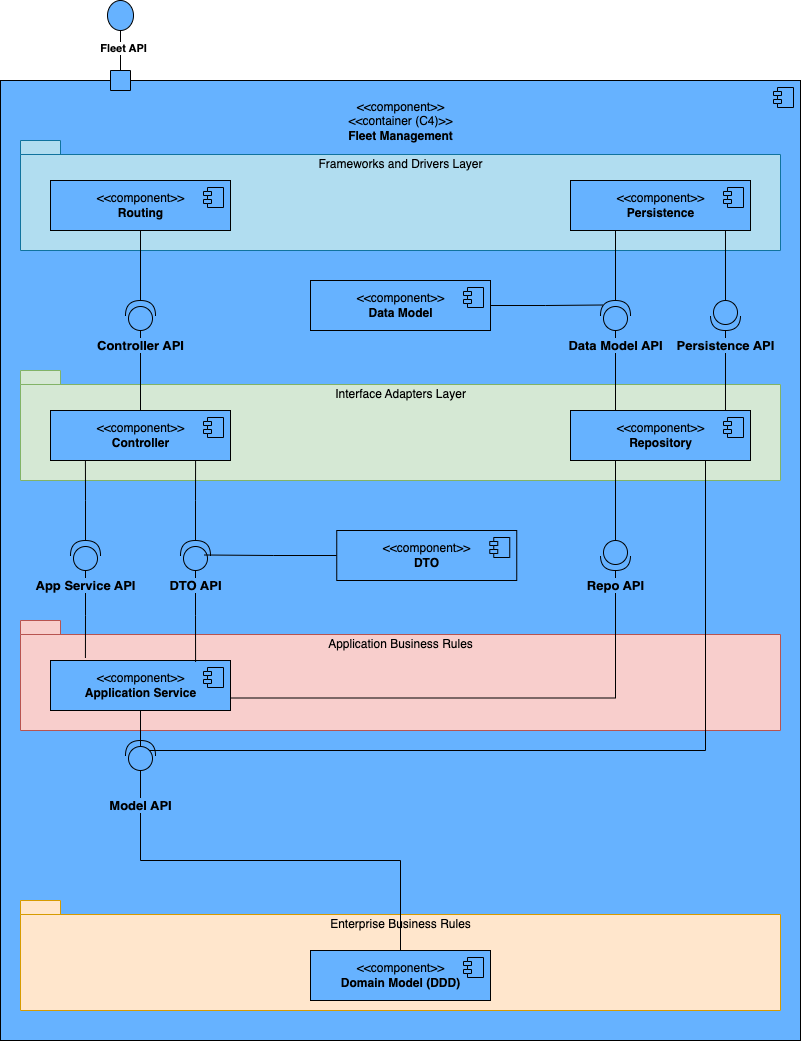

The diagram above was exported from draw.io. Its source (the exported page's mxGraphModel, read from the mxfile embedded in the PNG):
<mxGraphModel dx="954" dy="599" grid="1" gridSize="10" guides="1" tooltips="1" connect="1" arrows="1" fold="1" page="1" pageScale="1" pageWidth="827" pageHeight="1169" math="0" shadow="0">
  <root>
    <mxCell id="0" />
    <mxCell id="1" parent="0" />
    <mxCell id="fgtGmV3hlOk-PC2ct9ut-1" value="&amp;lt;&amp;lt;component&amp;gt;&amp;gt;&lt;br&gt;&amp;lt;&amp;lt;container (C4)&amp;gt;&amp;gt;&lt;br&gt;&lt;b&gt;Fleet Management&lt;/b&gt;&lt;br&gt;&lt;br&gt;&lt;br&gt;&lt;br&gt;&lt;br&gt;&lt;br&gt;&lt;br&gt;&lt;br&gt;&lt;br&gt;&lt;br&gt;&lt;br&gt;&lt;br&gt;&lt;br&gt;&lt;br&gt;&lt;br&gt;&lt;br&gt;&lt;br&gt;&lt;br&gt;&lt;br&gt;&lt;br&gt;&lt;br&gt;&lt;br&gt;&lt;br&gt;&lt;br&gt;&lt;br&gt;&lt;br&gt;&lt;br&gt;&lt;br&gt;&lt;br&gt;&lt;br&gt;&lt;br&gt;&lt;br&gt;&lt;br&gt;&lt;br&gt;&lt;br&gt;&lt;br&gt;&lt;br&gt;&lt;br&gt;&lt;br&gt;&lt;br&gt;&lt;br&gt;&lt;br&gt;&lt;br&gt;&lt;br&gt;&lt;br&gt;&lt;br&gt;&lt;br&gt;&lt;br&gt;&lt;br&gt;&lt;br&gt;&lt;br&gt;&lt;br&gt;&lt;br&gt;&lt;br&gt;&lt;br&gt;&lt;br&gt;&lt;br&gt;&lt;br&gt;&lt;br&gt;&lt;br&gt;&lt;br&gt;&lt;br&gt;" style="html=1;dropTarget=0;fillColor=#66B2FF;" parent="1" vertex="1">
      <mxGeometry x="30" y="380" width="800" height="960" as="geometry" />
    </mxCell>
    <mxCell id="fgtGmV3hlOk-PC2ct9ut-2" value="" style="shape=module;jettyWidth=8;jettyHeight=4;fillColor=#66B2FF;" parent="fgtGmV3hlOk-PC2ct9ut-1" vertex="1">
      <mxGeometry x="1" width="20" height="20" relative="1" as="geometry">
        <mxPoint x="-27" y="7" as="offset" />
      </mxGeometry>
    </mxCell>
    <mxCell id="fgtGmV3hlOk-PC2ct9ut-4" value="" style="html=1;rounded=0;fillColor=#66B2FF;rotation=-90;" parent="1" vertex="1">
      <mxGeometry x="140" y="370" width="20" height="20" as="geometry" />
    </mxCell>
    <mxCell id="fgtGmV3hlOk-PC2ct9ut-5" value="" style="endArrow=none;html=1;rounded=0;align=center;verticalAlign=top;endFill=0;labelBackgroundColor=none;endSize=2;" parent="1" source="fgtGmV3hlOk-PC2ct9ut-4" edge="1">
      <mxGeometry relative="1" as="geometry">
        <mxPoint x="150" y="318" as="targetPoint" />
      </mxGeometry>
    </mxCell>
    <mxCell id="fgtGmV3hlOk-PC2ct9ut-9" value="&lt;b&gt;Fleet API&lt;/b&gt;" style="edgeLabel;html=1;align=center;verticalAlign=middle;resizable=0;points=[];" parent="fgtGmV3hlOk-PC2ct9ut-5" vertex="1" connectable="0">
      <mxGeometry x="-0.1154" y="-2" relative="1" as="geometry">
        <mxPoint as="offset" />
      </mxGeometry>
    </mxCell>
    <mxCell id="fgtGmV3hlOk-PC2ct9ut-7" value="" style="ellipse;whiteSpace=wrap;html=1;fontSize=11;verticalAlign=bottom;fillColor=#66B2FF;perimeterSpacing=0;" parent="1" vertex="1">
      <mxGeometry x="137" y="300" width="26" height="30" as="geometry" />
    </mxCell>
    <mxCell id="fgtGmV3hlOk-PC2ct9ut-10" value="&lt;span style=&quot;font-weight: normal;&quot;&gt;Frameworks and Drivers Layer&lt;br&gt;&lt;br&gt;&lt;br&gt;&lt;br&gt;&lt;br&gt;&lt;br&gt;&lt;/span&gt;" style="shape=folder;fontStyle=1;spacingTop=10;tabWidth=40;tabHeight=14;tabPosition=left;html=1;fillColor=#b1ddf0;strokeColor=#10739e;" parent="1" vertex="1">
      <mxGeometry x="50" y="440" width="760" height="110" as="geometry" />
    </mxCell>
    <mxCell id="fgtGmV3hlOk-PC2ct9ut-18" style="edgeStyle=orthogonalEdgeStyle;rounded=0;orthogonalLoop=1;jettySize=auto;html=1;exitX=0.5;exitY=1;exitDx=0;exitDy=0;entryX=1;entryY=0.5;entryDx=0;entryDy=0;entryPerimeter=0;endArrow=none;endFill=0;" parent="1" source="fgtGmV3hlOk-PC2ct9ut-11" target="fgtGmV3hlOk-PC2ct9ut-17" edge="1">
      <mxGeometry relative="1" as="geometry" />
    </mxCell>
    <mxCell id="fgtGmV3hlOk-PC2ct9ut-11" value="&amp;lt;&amp;lt;component&amp;gt;&amp;gt;&lt;br&gt;&lt;b&gt;Routing&lt;/b&gt;" style="html=1;dropTarget=0;fillColor=#66B2FF;" parent="1" vertex="1">
      <mxGeometry x="80" y="480" width="180" height="50" as="geometry" />
    </mxCell>
    <mxCell id="fgtGmV3hlOk-PC2ct9ut-12" value="" style="shape=module;jettyWidth=8;jettyHeight=4;fillColor=#66B2FF;" parent="fgtGmV3hlOk-PC2ct9ut-11" vertex="1">
      <mxGeometry x="1" width="20" height="20" relative="1" as="geometry">
        <mxPoint x="-27" y="7" as="offset" />
      </mxGeometry>
    </mxCell>
    <mxCell id="fgtGmV3hlOk-PC2ct9ut-28" style="edgeStyle=orthogonalEdgeStyle;rounded=0;orthogonalLoop=1;jettySize=auto;html=1;exitX=0.25;exitY=1;exitDx=0;exitDy=0;entryX=1;entryY=0.5;entryDx=0;entryDy=0;entryPerimeter=0;endArrow=none;endFill=0;" parent="1" source="fgtGmV3hlOk-PC2ct9ut-15" target="fgtGmV3hlOk-PC2ct9ut-27" edge="1">
      <mxGeometry relative="1" as="geometry" />
    </mxCell>
    <mxCell id="fgtGmV3hlOk-PC2ct9ut-15" value="&amp;lt;&amp;lt;component&amp;gt;&amp;gt;&lt;br&gt;&lt;b&gt;Persistence&lt;/b&gt;" style="html=1;dropTarget=0;fillColor=#66B2FF;" parent="1" vertex="1">
      <mxGeometry x="600" y="480" width="180" height="50" as="geometry" />
    </mxCell>
    <mxCell id="fgtGmV3hlOk-PC2ct9ut-16" value="" style="shape=module;jettyWidth=8;jettyHeight=4;fillColor=#66B2FF;" parent="fgtGmV3hlOk-PC2ct9ut-15" vertex="1">
      <mxGeometry x="1" width="20" height="20" relative="1" as="geometry">
        <mxPoint x="-27" y="7" as="offset" />
      </mxGeometry>
    </mxCell>
    <mxCell id="fgtGmV3hlOk-PC2ct9ut-17" value="" style="shape=providedRequiredInterface;html=1;verticalLabelPosition=bottom;sketch=0;fillColor=#66B2FF;rotation=-90;" parent="1" vertex="1">
      <mxGeometry x="155" y="600" width="30" height="30" as="geometry" />
    </mxCell>
    <mxCell id="fgtGmV3hlOk-PC2ct9ut-19" value="&lt;span style=&quot;font-weight: normal;&quot;&gt;Interface Adapters Layer&lt;br&gt;&lt;br&gt;&lt;br&gt;&lt;br&gt;&lt;br&gt;&lt;br&gt;&lt;/span&gt;" style="shape=folder;fontStyle=1;spacingTop=10;tabWidth=40;tabHeight=14;tabPosition=left;html=1;fillColor=#d5e8d4;strokeColor=#82b366;" parent="1" vertex="1">
      <mxGeometry x="50" y="670" width="760" height="110" as="geometry" />
    </mxCell>
    <mxCell id="fgtGmV3hlOk-PC2ct9ut-22" style="edgeStyle=orthogonalEdgeStyle;rounded=0;orthogonalLoop=1;jettySize=auto;html=1;exitX=0.5;exitY=0;exitDx=0;exitDy=0;entryX=0;entryY=0.5;entryDx=0;entryDy=0;entryPerimeter=0;endArrow=none;endFill=0;" parent="1" source="fgtGmV3hlOk-PC2ct9ut-20" target="fgtGmV3hlOk-PC2ct9ut-17" edge="1">
      <mxGeometry relative="1" as="geometry" />
    </mxCell>
    <mxCell id="fgtGmV3hlOk-PC2ct9ut-20" value="&amp;lt;&amp;lt;component&amp;gt;&amp;gt;&lt;br&gt;&lt;b&gt;Controller&lt;/b&gt;" style="html=1;dropTarget=0;fillColor=#66B2FF;" parent="1" vertex="1">
      <mxGeometry x="80" y="710" width="180" height="50" as="geometry" />
    </mxCell>
    <mxCell id="fgtGmV3hlOk-PC2ct9ut-21" value="" style="shape=module;jettyWidth=8;jettyHeight=4;fillColor=#66B2FF;" parent="fgtGmV3hlOk-PC2ct9ut-20" vertex="1">
      <mxGeometry x="1" width="20" height="20" relative="1" as="geometry">
        <mxPoint x="-27" y="7" as="offset" />
      </mxGeometry>
    </mxCell>
    <mxCell id="fgtGmV3hlOk-PC2ct9ut-64" style="edgeStyle=orthogonalEdgeStyle;rounded=0;orthogonalLoop=1;jettySize=auto;html=1;exitX=0.25;exitY=1;exitDx=0;exitDy=0;entryX=0;entryY=0.5;entryDx=0;entryDy=0;entryPerimeter=0;fontSize=13;endArrow=none;endFill=0;" parent="1" source="fgtGmV3hlOk-PC2ct9ut-23" target="fgtGmV3hlOk-PC2ct9ut-60" edge="1">
      <mxGeometry relative="1" as="geometry" />
    </mxCell>
    <mxCell id="fgtGmV3hlOk-PC2ct9ut-23" value="&amp;lt;&amp;lt;component&amp;gt;&amp;gt;&lt;br&gt;&lt;b&gt;Repository&lt;br&gt;&lt;/b&gt;" style="html=1;dropTarget=0;fillColor=#66B2FF;" parent="1" vertex="1">
      <mxGeometry x="600" y="710" width="180" height="50" as="geometry" />
    </mxCell>
    <mxCell id="fgtGmV3hlOk-PC2ct9ut-24" value="" style="shape=module;jettyWidth=8;jettyHeight=4;fillColor=#66B2FF;" parent="fgtGmV3hlOk-PC2ct9ut-23" vertex="1">
      <mxGeometry x="1" width="20" height="20" relative="1" as="geometry">
        <mxPoint x="-27" y="7" as="offset" />
      </mxGeometry>
    </mxCell>
    <mxCell id="fgtGmV3hlOk-PC2ct9ut-29" style="edgeStyle=orthogonalEdgeStyle;rounded=0;orthogonalLoop=1;jettySize=auto;html=1;exitX=1;exitY=0.5;exitDx=0;exitDy=0;endArrow=none;endFill=0;entryX=0.85;entryY=0.067;entryDx=0;entryDy=0;entryPerimeter=0;" parent="1" source="fgtGmV3hlOk-PC2ct9ut-25" target="fgtGmV3hlOk-PC2ct9ut-27" edge="1">
      <mxGeometry relative="1" as="geometry">
        <mxPoint x="640" y="605" as="targetPoint" />
      </mxGeometry>
    </mxCell>
    <mxCell id="fgtGmV3hlOk-PC2ct9ut-25" value="&amp;lt;&amp;lt;component&amp;gt;&amp;gt;&lt;br&gt;&lt;b&gt;Data Model&lt;br&gt;&lt;/b&gt;" style="html=1;dropTarget=0;fillColor=#66B2FF;" parent="1" vertex="1">
      <mxGeometry x="340" y="580" width="180" height="50" as="geometry" />
    </mxCell>
    <mxCell id="fgtGmV3hlOk-PC2ct9ut-26" value="" style="shape=module;jettyWidth=8;jettyHeight=4;fillColor=#66B2FF;" parent="fgtGmV3hlOk-PC2ct9ut-25" vertex="1">
      <mxGeometry x="1" width="20" height="20" relative="1" as="geometry">
        <mxPoint x="-27" y="7" as="offset" />
      </mxGeometry>
    </mxCell>
    <mxCell id="fgtGmV3hlOk-PC2ct9ut-35" style="edgeStyle=orthogonalEdgeStyle;rounded=0;orthogonalLoop=1;jettySize=auto;html=1;exitX=0;exitY=0.5;exitDx=0;exitDy=0;exitPerimeter=0;entryX=0.25;entryY=0;entryDx=0;entryDy=0;fontSize=13;endArrow=none;endFill=0;" parent="1" source="fgtGmV3hlOk-PC2ct9ut-27" target="fgtGmV3hlOk-PC2ct9ut-23" edge="1">
      <mxGeometry relative="1" as="geometry" />
    </mxCell>
    <mxCell id="fgtGmV3hlOk-PC2ct9ut-27" value="" style="shape=providedRequiredInterface;html=1;verticalLabelPosition=bottom;sketch=0;fillColor=#66B2FF;rotation=-90;" parent="1" vertex="1">
      <mxGeometry x="630" y="600" width="30" height="30" as="geometry" />
    </mxCell>
    <mxCell id="fgtGmV3hlOk-PC2ct9ut-33" value="&lt;b&gt;Data Model API&lt;/b&gt;" style="text;html=1;strokeColor=none;fillColor=none;align=center;verticalAlign=middle;whiteSpace=wrap;rounded=0;labelBackgroundColor=#66B2FF;fontSize=13;" parent="1" vertex="1">
      <mxGeometry x="593.75" y="630" width="102.5" height="30" as="geometry" />
    </mxCell>
    <mxCell id="fgtGmV3hlOk-PC2ct9ut-45" style="edgeStyle=orthogonalEdgeStyle;rounded=0;orthogonalLoop=1;jettySize=auto;html=1;exitX=1;exitY=0.5;exitDx=0;exitDy=0;exitPerimeter=0;entryX=0.861;entryY=0.01;entryDx=0;entryDy=0;entryPerimeter=0;fontSize=13;endArrow=none;endFill=0;" parent="1" source="fgtGmV3hlOk-PC2ct9ut-36" target="fgtGmV3hlOk-PC2ct9ut-23" edge="1">
      <mxGeometry relative="1" as="geometry" />
    </mxCell>
    <mxCell id="fgtGmV3hlOk-PC2ct9ut-46" style="edgeStyle=orthogonalEdgeStyle;rounded=0;orthogonalLoop=1;jettySize=auto;html=1;exitX=0;exitY=0.5;exitDx=0;exitDy=0;exitPerimeter=0;entryX=0.861;entryY=1.01;entryDx=0;entryDy=0;entryPerimeter=0;fontSize=13;endArrow=none;endFill=0;" parent="1" source="fgtGmV3hlOk-PC2ct9ut-36" target="fgtGmV3hlOk-PC2ct9ut-15" edge="1">
      <mxGeometry relative="1" as="geometry" />
    </mxCell>
    <mxCell id="fgtGmV3hlOk-PC2ct9ut-36" value="" style="shape=providedRequiredInterface;html=1;verticalLabelPosition=bottom;sketch=0;fillColor=#66B2FF;rotation=90;" parent="1" vertex="1">
      <mxGeometry x="740" y="600" width="30" height="30" as="geometry" />
    </mxCell>
    <mxCell id="fgtGmV3hlOk-PC2ct9ut-39" value="&lt;b&gt;Persistence API&lt;/b&gt;" style="text;html=1;strokeColor=none;fillColor=none;align=center;verticalAlign=middle;whiteSpace=wrap;rounded=0;labelBackgroundColor=#66B2FF;fontSize=13;" parent="1" vertex="1">
      <mxGeometry x="703.75" y="630" width="102.5" height="30" as="geometry" />
    </mxCell>
    <mxCell id="fgtGmV3hlOk-PC2ct9ut-40" value="&lt;span style=&quot;font-weight: normal;&quot;&gt;Application Business Rules&lt;br&gt;&lt;br&gt;&lt;br&gt;&lt;br&gt;&lt;br&gt;&lt;br&gt;&lt;/span&gt;" style="shape=folder;fontStyle=1;spacingTop=10;tabWidth=40;tabHeight=14;tabPosition=left;html=1;fillColor=#f8cecc;strokeColor=#b85450;" parent="1" vertex="1">
      <mxGeometry x="50" y="920" width="760" height="110" as="geometry" />
    </mxCell>
    <mxCell id="fgtGmV3hlOk-PC2ct9ut-63" style="edgeStyle=orthogonalEdgeStyle;rounded=0;orthogonalLoop=1;jettySize=auto;html=1;exitX=1;exitY=0.75;exitDx=0;exitDy=0;entryX=1;entryY=0.5;entryDx=0;entryDy=0;entryPerimeter=0;fontSize=13;endArrow=none;endFill=0;" parent="1" source="fgtGmV3hlOk-PC2ct9ut-41" target="fgtGmV3hlOk-PC2ct9ut-60" edge="1">
      <mxGeometry relative="1" as="geometry" />
    </mxCell>
    <mxCell id="fgtGmV3hlOk-PC2ct9ut-71" style="edgeStyle=orthogonalEdgeStyle;rounded=0;orthogonalLoop=1;jettySize=auto;html=1;exitX=0.5;exitY=1;exitDx=0;exitDy=0;entryX=1;entryY=0.5;entryDx=0;entryDy=0;entryPerimeter=0;fontSize=13;endArrow=none;endFill=0;" parent="1" source="fgtGmV3hlOk-PC2ct9ut-41" target="fgtGmV3hlOk-PC2ct9ut-70" edge="1">
      <mxGeometry relative="1" as="geometry" />
    </mxCell>
    <mxCell id="fgtGmV3hlOk-PC2ct9ut-41" value="&amp;lt;&amp;lt;component&amp;gt;&amp;gt;&lt;br&gt;&lt;b&gt;Application Service&lt;/b&gt;" style="html=1;dropTarget=0;fillColor=#66B2FF;" parent="1" vertex="1">
      <mxGeometry x="80" y="960" width="180" height="50" as="geometry" />
    </mxCell>
    <mxCell id="fgtGmV3hlOk-PC2ct9ut-42" value="" style="shape=module;jettyWidth=8;jettyHeight=4;fillColor=#66B2FF;" parent="fgtGmV3hlOk-PC2ct9ut-41" vertex="1">
      <mxGeometry x="1" width="20" height="20" relative="1" as="geometry">
        <mxPoint x="-27" y="7" as="offset" />
      </mxGeometry>
    </mxCell>
    <mxCell id="fgtGmV3hlOk-PC2ct9ut-43" value="&lt;b&gt;Controller API&lt;/b&gt;" style="text;html=1;strokeColor=none;fillColor=none;align=center;verticalAlign=middle;whiteSpace=wrap;rounded=0;labelBackgroundColor=#66B2FF;fontSize=13;" parent="1" vertex="1">
      <mxGeometry x="118.75" y="630" width="102.5" height="30" as="geometry" />
    </mxCell>
    <mxCell id="fgtGmV3hlOk-PC2ct9ut-50" style="edgeStyle=orthogonalEdgeStyle;rounded=0;orthogonalLoop=1;jettySize=auto;html=1;exitX=1;exitY=0.5;exitDx=0;exitDy=0;exitPerimeter=0;entryX=0.194;entryY=0.99;entryDx=0;entryDy=0;entryPerimeter=0;fontSize=13;endArrow=none;endFill=0;" parent="1" source="fgtGmV3hlOk-PC2ct9ut-47" target="fgtGmV3hlOk-PC2ct9ut-20" edge="1">
      <mxGeometry relative="1" as="geometry" />
    </mxCell>
    <mxCell id="fgtGmV3hlOk-PC2ct9ut-51" style="edgeStyle=orthogonalEdgeStyle;rounded=0;orthogonalLoop=1;jettySize=auto;html=1;exitX=0;exitY=0.5;exitDx=0;exitDy=0;exitPerimeter=0;entryX=0.194;entryY=-0.05;entryDx=0;entryDy=0;entryPerimeter=0;fontSize=13;endArrow=none;endFill=0;" parent="1" source="fgtGmV3hlOk-PC2ct9ut-47" target="fgtGmV3hlOk-PC2ct9ut-41" edge="1">
      <mxGeometry relative="1" as="geometry" />
    </mxCell>
    <mxCell id="fgtGmV3hlOk-PC2ct9ut-47" value="" style="shape=providedRequiredInterface;html=1;verticalLabelPosition=bottom;sketch=0;fillColor=#66B2FF;rotation=-90;" parent="1" vertex="1">
      <mxGeometry x="100" y="840" width="30" height="30" as="geometry" />
    </mxCell>
    <mxCell id="fgtGmV3hlOk-PC2ct9ut-54" style="edgeStyle=orthogonalEdgeStyle;rounded=0;orthogonalLoop=1;jettySize=auto;html=1;exitX=1;exitY=0.5;exitDx=0;exitDy=0;exitPerimeter=0;entryX=0.806;entryY=1.01;entryDx=0;entryDy=0;entryPerimeter=0;fontSize=13;endArrow=none;endFill=0;" parent="1" source="fgtGmV3hlOk-PC2ct9ut-48" target="fgtGmV3hlOk-PC2ct9ut-20" edge="1">
      <mxGeometry relative="1" as="geometry" />
    </mxCell>
    <mxCell id="fgtGmV3hlOk-PC2ct9ut-55" style="edgeStyle=orthogonalEdgeStyle;rounded=0;orthogonalLoop=1;jettySize=auto;html=1;exitX=0;exitY=0.5;exitDx=0;exitDy=0;exitPerimeter=0;entryX=0.806;entryY=0.03;entryDx=0;entryDy=0;entryPerimeter=0;fontSize=13;endArrow=none;endFill=0;" parent="1" source="fgtGmV3hlOk-PC2ct9ut-48" target="fgtGmV3hlOk-PC2ct9ut-41" edge="1">
      <mxGeometry relative="1" as="geometry" />
    </mxCell>
    <mxCell id="fgtGmV3hlOk-PC2ct9ut-48" value="" style="shape=providedRequiredInterface;html=1;verticalLabelPosition=bottom;sketch=0;fillColor=#66B2FF;rotation=-90;" parent="1" vertex="1">
      <mxGeometry x="210" y="840" width="30" height="30" as="geometry" />
    </mxCell>
    <mxCell id="fgtGmV3hlOk-PC2ct9ut-53" value="&lt;b&gt;App Service API&lt;/b&gt;" style="text;html=1;strokeColor=none;fillColor=none;align=center;verticalAlign=middle;whiteSpace=wrap;rounded=0;labelBackgroundColor=#66B2FF;fontSize=13;" parent="1" vertex="1">
      <mxGeometry x="63.75" y="870" width="102.5" height="30" as="geometry" />
    </mxCell>
    <mxCell id="fgtGmV3hlOk-PC2ct9ut-56" value="&lt;b&gt;DTO API&lt;/b&gt;" style="text;html=1;strokeColor=none;fillColor=none;align=center;verticalAlign=middle;whiteSpace=wrap;rounded=0;labelBackgroundColor=#66B2FF;fontSize=13;" parent="1" vertex="1">
      <mxGeometry x="173.75" y="870" width="102.5" height="30" as="geometry" />
    </mxCell>
    <mxCell id="fgtGmV3hlOk-PC2ct9ut-59" style="edgeStyle=orthogonalEdgeStyle;rounded=0;orthogonalLoop=1;jettySize=auto;html=1;exitX=0;exitY=0.5;exitDx=0;exitDy=0;entryX=0.517;entryY=0.8;entryDx=0;entryDy=0;entryPerimeter=0;fontSize=13;endArrow=none;endFill=0;" parent="1" source="fgtGmV3hlOk-PC2ct9ut-57" target="fgtGmV3hlOk-PC2ct9ut-48" edge="1">
      <mxGeometry relative="1" as="geometry" />
    </mxCell>
    <mxCell id="fgtGmV3hlOk-PC2ct9ut-57" value="&amp;lt;&amp;lt;component&amp;gt;&amp;gt;&lt;br&gt;&lt;b&gt;DTO&lt;/b&gt;" style="html=1;dropTarget=0;fillColor=#66B2FF;" parent="1" vertex="1">
      <mxGeometry x="366.25" y="830" width="180" height="50" as="geometry" />
    </mxCell>
    <mxCell id="fgtGmV3hlOk-PC2ct9ut-58" value="" style="shape=module;jettyWidth=8;jettyHeight=4;fillColor=#66B2FF;" parent="fgtGmV3hlOk-PC2ct9ut-57" vertex="1">
      <mxGeometry x="1" width="20" height="20" relative="1" as="geometry">
        <mxPoint x="-27" y="7" as="offset" />
      </mxGeometry>
    </mxCell>
    <mxCell id="fgtGmV3hlOk-PC2ct9ut-60" value="" style="shape=providedRequiredInterface;html=1;verticalLabelPosition=bottom;sketch=0;fillColor=#66B2FF;rotation=90;" parent="1" vertex="1">
      <mxGeometry x="630" y="840" width="30" height="30" as="geometry" />
    </mxCell>
    <mxCell id="fgtGmV3hlOk-PC2ct9ut-66" value="&lt;b&gt;Repo API&lt;/b&gt;" style="text;html=1;strokeColor=none;fillColor=none;align=center;verticalAlign=middle;whiteSpace=wrap;rounded=0;labelBackgroundColor=#66B2FF;fontSize=13;" parent="1" vertex="1">
      <mxGeometry x="593.75" y="870" width="102.5" height="30" as="geometry" />
    </mxCell>
    <mxCell id="fgtGmV3hlOk-PC2ct9ut-67" value="&lt;span style=&quot;font-weight: normal;&quot;&gt;Enterprise Business Rules&lt;br&gt;&lt;br&gt;&lt;br&gt;&lt;br&gt;&lt;br&gt;&lt;br&gt;&lt;/span&gt;" style="shape=folder;fontStyle=1;spacingTop=10;tabWidth=40;tabHeight=14;tabPosition=left;html=1;fillColor=#ffe6cc;strokeColor=#d79b00;" parent="1" vertex="1">
      <mxGeometry x="50" y="1200" width="760" height="110" as="geometry" />
    </mxCell>
    <mxCell id="fgtGmV3hlOk-PC2ct9ut-68" value="&amp;lt;&amp;lt;component&amp;gt;&amp;gt;&lt;br&gt;&lt;b&gt;Domain Model (DDD)&lt;/b&gt;" style="html=1;dropTarget=0;fillColor=#66B2FF;" parent="1" vertex="1">
      <mxGeometry x="340" y="1250" width="180" height="50" as="geometry" />
    </mxCell>
    <mxCell id="fgtGmV3hlOk-PC2ct9ut-69" value="" style="shape=module;jettyWidth=8;jettyHeight=4;fillColor=#66B2FF;" parent="fgtGmV3hlOk-PC2ct9ut-68" vertex="1">
      <mxGeometry x="1" width="20" height="20" relative="1" as="geometry">
        <mxPoint x="-27" y="7" as="offset" />
      </mxGeometry>
    </mxCell>
    <mxCell id="fgtGmV3hlOk-PC2ct9ut-84" style="edgeStyle=orthogonalEdgeStyle;rounded=0;orthogonalLoop=1;jettySize=auto;html=1;exitX=0;exitY=0.5;exitDx=0;exitDy=0;exitPerimeter=0;entryX=0.5;entryY=0;entryDx=0;entryDy=0;fontSize=13;endArrow=none;endFill=0;" parent="1" source="fgtGmV3hlOk-PC2ct9ut-70" target="fgtGmV3hlOk-PC2ct9ut-68" edge="1">
      <mxGeometry relative="1" as="geometry" />
    </mxCell>
    <mxCell id="fgtGmV3hlOk-PC2ct9ut-86" style="edgeStyle=orthogonalEdgeStyle;rounded=0;orthogonalLoop=1;jettySize=auto;html=1;exitX=1;exitY=0.5;exitDx=0;exitDy=0;exitPerimeter=0;entryX=0.75;entryY=1;entryDx=0;entryDy=0;fontSize=13;endArrow=none;endFill=0;" parent="1" source="fgtGmV3hlOk-PC2ct9ut-70" target="fgtGmV3hlOk-PC2ct9ut-23" edge="1">
      <mxGeometry relative="1" as="geometry">
        <Array as="points">
          <mxPoint x="170" y="1050" />
          <mxPoint x="735" y="1050" />
        </Array>
      </mxGeometry>
    </mxCell>
    <mxCell id="fgtGmV3hlOk-PC2ct9ut-70" value="" style="shape=providedRequiredInterface;html=1;verticalLabelPosition=bottom;sketch=0;fillColor=#66B2FF;rotation=-90;" parent="1" vertex="1">
      <mxGeometry x="155" y="1040" width="30" height="30" as="geometry" />
    </mxCell>
    <mxCell id="fgtGmV3hlOk-PC2ct9ut-76" value="&lt;b&gt;Model API&lt;/b&gt;" style="text;html=1;strokeColor=none;fillColor=none;align=center;verticalAlign=middle;whiteSpace=wrap;rounded=0;labelBackgroundColor=#66B2FF;fontSize=13;" parent="1" vertex="1">
      <mxGeometry x="118.75" y="1090" width="102.5" height="30" as="geometry" />
    </mxCell>
  </root>
</mxGraphModel>